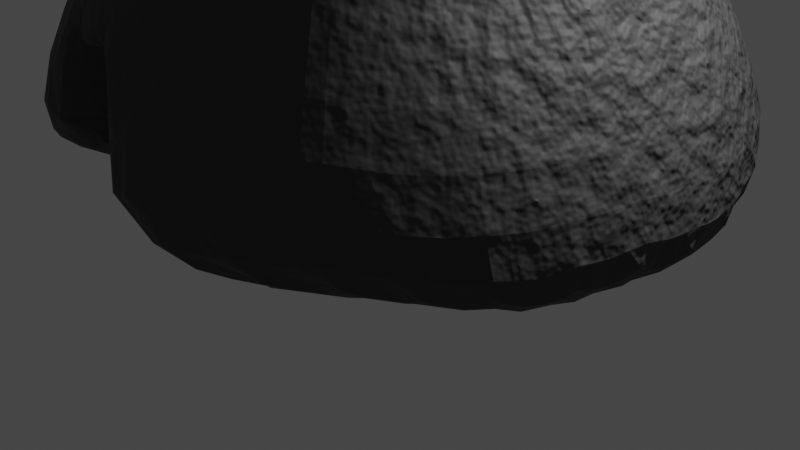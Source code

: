 # Source: smelter.blend  (saved by Blender 2.80.75; exported with 4.5.12 LTS)
import bpy
from mathutils import Matrix  # noqa: F401  (used for matrix-valued properties, if any)

bpy.ops.wm.read_factory_settings(use_empty=True)
scene = bpy.context.scene
scene.name = 'Scene'

# ---- collections
col_collection = bpy.data.collections.new('Collection'); scene.collection.children.link(col_collection)

# ---- materials (node trees are filled in below, after node groups)
mat_material_001 = bpy.data.materials.new('Material.001')
mat_material_001.use_transparent_shadow = False

# ---- material node trees
mat_material_001.use_nodes = True; mat_material_001.node_tree.nodes.clear()
_N = mat_material_001.node_tree.nodes; _L = mat_material_001.node_tree.links
n0 = _N.new('ShaderNodeBsdfPrincipled'); n0.name = 'Principled BSDF'; n0.location = (269, 287)
n0.distribution = 'GGX'
n0.subsurface_method = 'BURLEY'
n0.inputs[2].default_value = 0.7091
n0.inputs[3].default_value = 1.45
n0.inputs[27].default_value = (0.0, 0.0, 0.0, 1.0)
n0.inputs[28].default_value = 1.0
n1 = _N.new('ShaderNodeTexNoise'); n1.name = 'Noise Texture'; n1.location = (-191, 276)
n2 = _N.new('ShaderNodeTexCoord'); n2.name = 'Texture Coordinate'; n2.location = (-364, 174)
n3 = _N.new('ShaderNodeValToRGB'); n3.name = 'ColorRamp'; n3.location = (-11, 304)
while len(n3.color_ramp.elements) > 1: n3.color_ramp.elements.remove(n3.color_ramp.elements[-1])
n3.color_ramp.elements[0].position = 0.0; n3.color_ramp.elements[0].color = (0.2276, 0.2276, 0.2276, 1.0)
_e = n3.color_ramp.elements.new(0.3273); _e.color = (0.07709, 0.07709, 0.07709, 1.0)
_e = n3.color_ramp.elements.new(0.6773); _e.color = (0.03292, 0.03292, 0.03292, 1.0)
_e = n3.color_ramp.elements.new(1.0); _e.color = (0.005064, 0.005064, 0.005064, 1.0)
n4 = _N.new('ShaderNodeOutputMaterial'); n4.name = 'Material Output'; n4.location = (584, 291)
n5 = _N.new('ShaderNodeTexNoise'); n5.name = 'Noise Texture.001'; n5.location = (-197, 60)
n6 = _N.new('ShaderNodeValToRGB'); n6.name = 'ColorRamp.001'; n6.location = (-12, 26)
while len(n6.color_ramp.elements) > 1: n6.color_ramp.elements.remove(n6.color_ramp.elements[-1])
n6.color_ramp.elements[0].position = 0.0; n6.color_ramp.elements[0].color = (0.1085, 0.1085, 0.1085, 1.0)
_e = n6.color_ramp.elements.new(0.1818); _e.color = (0.04892, 0.04892, 0.04892, 1.0)
_e = n6.color_ramp.elements.new(0.6636); _e.color = (0.04892, 0.04892, 0.04892, 1.0)
_e = n6.color_ramp.elements.new(1.0); _e.color = (0.01671, 0.01671, 0.01671, 1.0)
_L.new(n0.outputs[0], n4.inputs[0])
_L.new(n2.outputs[3], n1.inputs[0])
_L.new(n2.outputs[3], n5.inputs[0])
_L.new(n3.outputs[0], n4.inputs[2])
_L.new(n6.outputs[0], n0.inputs[0])
_L.new(n5.outputs[1], n6.inputs[0])
_L.new(n1.outputs[1], n3.inputs[0])
n4.is_active_output = True

# ---- world
world_world = bpy.data.worlds.new('World'); scene.world = world_world
world_world.use_nodes = True; world_world.node_tree.nodes.clear()
_N = world_world.node_tree.nodes; _L = world_world.node_tree.links
n0 = _N.new('ShaderNodeOutputWorld'); n0.name = 'World Output'; n0.location = (300, 300)
n1 = _N.new('ShaderNodeBackground'); n1.name = 'Background'; n1.location = (10, 300)
n1.inputs[0].default_value = (0.05088, 0.05088, 0.05088, 1.0)
_L.new(n1.outputs[0], n0.inputs[0])
n0.is_active_output = True
world_world.color = (0.05088, 0.05088, 0.05088)
world_world.use_sun_shadow = False
world_world.sun_shadow_jitter_overblur = 0.0

# ---- cameras
cam_camera = bpy.data.cameras.new('Camera')
cam_camera.clip_end = 100.0
cam_camera.ortho_scale = 7.314

# ---- lights
light_light = bpy.data.lights.new('Light', 'POINT')
light_light.transmission_factor = 0.0
light_light.energy = 1000.0
light_light.shadow_soft_size = 0.1
light_light.shadow_maximum_resolution = 0.006
light_light.use_absolute_resolution = True

# ---- meshes
me_cylinder = bpy.data.meshes.new('Cylinder')
me_cylinder.from_pydata([(0.1164, 3.84, -1.042), (-2.357e-07, 2.985, 1.0), (-0.07687, -3.179, 0.5466), (0.5823, 2.927, 0.9231), (1.47, 3.283, -1.0), (1.142, 2.758, 1.0), (2.111, 3.027, -0.7828), (1.658, 2.482, 1.0), (2.716, 2.716, -1.0), (2.1, 2.061, 1.083), (3.193, 2.134, -1.0), (2.482, 1.658, 1.0), (3.419, 1.616, -0.867), (2.758, 1.142, 1.0), (3.767, 0.7492, -1.0), (2.927, 0.5823, 1.0), (3.84, -5.195e-07, -1.0), (2.915, 0.1169, 0.9221), (3.705, -0.664, -0.8545), (2.927, -0.5823, 1.0), (3.548, -1.47, -1.0), (2.758, -1.142, 1.0), (3.193, -2.134, -1.0), (2.552, -1.655, 0.9995), (2.685, -2.626, -1.001), (2.111, -2.111, 1.0), (2.115, -3.127, -0.8633), (1.69, -2.429, 1.104), (1.47, -3.548, -1.0), (0.9799, -2.757, 1.016), (0.7492, -3.767, -1.0), (0.5823, -2.927, 1.0), (-0.1024, -3.856, -1.044), (-1.208e-06, -2.985, 1.0), (-0.514, -2.927, 0.9902), (-1.158, -3.548, -1.0), (-1.142, -2.758, 1.0), (-2.134, -3.193, -1.0), (-1.658, -2.482, 1.0), (-2.612, -2.855, -0.8786), (-2.144, -2.165, 0.8915), (-3.193, -2.134, -1.0), (-2.423, -1.535, 1.241), (-3.497, -1.452, -0.8662), (-2.758, -1.142, 1.0), (-3.767, -0.7492, -1.0), (-2.926, -0.5729, 1.0), (-3.84, 2.899e-06, -1.0), (-3.583, -0.003059, 1.377), (-3.703, 0.5933, -0.9856), (-3.952, 0.4768, 0.915), (-3.548, 1.375, -1.0), (-3.355, 1.018, 1.251), (-3.193, 2.134, -1.0), (-2.482, 1.658, 1.0), (-2.755, 2.499, -0.9421), (-2.111, 2.111, 1.0), (-2.134, 3.193, -1.0), (-1.658, 2.482, 1.0), (-1.47, 3.415, -0.9212), (-1.091, 2.708, 1.031), (-0.7492, 3.767, -1.0), (-0.5823, 2.927, 1.0), (-1.997e-07, 2.336, 2.12), (0.4557, 2.291, 2.12), (0.7947, 2.178, 2.175), (1.298, 1.942, 2.12), (1.574, 1.678, 2.147), (1.942, 1.298, 2.12), (2.158, 0.8938, 2.12), (2.291, 0.4557, 2.12), (2.336, -2.043e-07, 2.12), (2.291, -0.4557, 2.12), (2.109, -0.7963, 2.19), (1.785, -1.297, 2.137), (1.652, -1.652, 2.12), (1.298, -1.942, 2.12), (0.8938, -2.158, 2.12), (0.4538, -2.227, 2.251), (-9.608e-07, -2.336, 2.12), (-0.4557, -2.291, 2.12), (-1.089, -2.231, 1.989), (-1.298, -1.942, 2.12), (-1.652, -1.652, 2.12), (-1.942, -1.298, 2.12), (-2.158, -0.8938, 2.12), (-2.291, -0.4557, 2.12), (-2.278, 0.06826, 2.05), (-2.293, 0.4275, 1.964), (-2.158, 0.7768, 1.97), (-1.942, 1.298, 2.12), (-1.652, 1.652, 2.12), (-1.298, 1.942, 2.12), (-0.9443, 2.207, 2.09), (-0.402, 2.414, 1.889), (-0.1087, 1.726, 4.12), (0.3591, 1.805, 4.049), (0.7838, 1.716, 3.957), (1.023, 1.53, 4.049), (1.301, 1.301, 4.049), (1.53, 1.023, 4.049), (1.7, 0.7043, 4.049), (1.805, 0.3591, 4.049), (1.84, -1.006e-07, 4.049), (1.805, -0.3591, 4.049), (1.7, -0.7043, 4.049), (1.514, -1.03, 4.034), (1.301, -1.301, 4.049), (1.023, -1.53, 4.049), (0.6295, -1.694, 4.028), (0.296, -1.771, 4.059), (-6.752e-07, -1.84, 4.049), (-0.3591, -1.805, 4.049), (-0.7043, -1.7, 4.049), (-1.006, -1.544, 4.02), (-1.444, -1.28, 4.019), (-1.53, -1.023, 4.049), (-1.54, -0.732, 4.079), (-1.805, -0.3591, 4.049), (-1.782, 0.1354, 4.061), (-1.805, 0.3591, 4.049), (-1.677, 0.7425, 4.061), (-1.53, 1.023, 4.049), (-1.218, 1.294, 3.96), (-1.02, 1.381, 4.072), (-0.7043, 1.7, 4.049), (-0.3591, 1.805, 4.049), (0.004921, 1.397, 6.355), (0.2502, 1.258, 6.393), (0.4907, 1.185, 6.393), (0.5939, 1.081, 6.34), (0.9067, 0.9067, 6.393), (0.9136, 0.6677, 6.385), (1.185, 0.4907, 6.393), (1.258, 0.2502, 6.393), (1.282, -0.06532, 6.393), (1.308, -0.2282, 6.393), (1.185, -0.4907, 6.393), (1.066, -0.7124, 6.393), (0.8219, -0.909, 6.381), (0.7124, -1.066, 6.393), (0.4907, -1.185, 6.393), (0.2641, -1.148, 6.358), (-7.15e-07, -1.282, 6.393), (-0.2969, -1.346, 6.416), (-0.4907, -1.185, 6.393), (-0.5898, -1.085, 6.418), (-0.9067, -0.9067, 6.393), (-1.066, -0.7124, 6.393), (-1.167, -0.4506, 6.382), (-1.258, -0.2502, 6.393), (-1.282, 1.158e-06, 6.393), (-1.258, 0.2502, 6.393), (-1.185, 0.4907, 6.393), (-1.183, 0.7543, 6.361), (-0.8992, 0.8894, 6.4), (-0.7124, 1.066, 6.393), (-0.4907, 1.185, 6.393), (-0.2962, 1.207, 6.405), (-0.9119, -0.9003, 6.393), (-0.2464, 0.8191, 0.9163), (-1.221, 0.2936, 6.387), (0.3842, 3.703, 0.1358), (0.7475, 2.877, 1.0), (0.3939, 2.956, 0.7684), (-0.8038, -2.86, 1.0), (1.035, 2.834, 0.8069), (-0.2176, -2.963, 1.0), (1.22, 2.946, 0.5233), (1.232, 3.305, -0.2174), (-0.1802, -3.388, -0.164), (-1.571e-06, -3.8, -0.9052), (-0.5742, -2.985, 0.7443), (-1.081, -2.848, 0.7726), (-1.167, -2.889, -0.03867), (-1.201, -3.499, -0.8744), (-0.1283, 0.6489, 5.772), (0.1058, -0.5274, 5.655), (-0.4017, -0.3933, 5.679), (-0.5092, 0.11, 5.635), (0.4761, 0.4789, 5.787), (0.5634, -0.1086, 5.688), (0.772, 0.7755, 0.7178), (-0.5961, -0.5552, 0.8624), (0.4929, -0.6539, 0.6559), (-0.5348, -0.5041, 2.382), (-0.2101, 0.7668, 2.408), (-0.3896, 0.2561, 0.2921)], [], [(2, 168, 169, 4, 32, 171, 170), (175, 35, 0, 162, 164, 160, 187, 183, 173, 174), (4, 169, 168, 166, 5, 7, 6), (6, 7, 9, 8), (8, 9, 11, 10), (10, 11, 13, 12), (12, 13, 15, 14), (14, 15, 17, 16), (16, 17, 19, 18), (18, 19, 21, 20), (20, 21, 23, 22), (22, 23, 25, 24), (24, 25, 27, 26), (26, 27, 29, 28), (28, 29, 31, 30), (30, 31, 33, 2, 170, 171, 32), (35, 175, 174, 173, 36, 38, 37), (37, 38, 40, 39), (39, 40, 42, 41), (41, 42, 44, 43), (43, 44, 46, 45), (45, 46, 48, 47), (47, 48, 50, 49), (49, 50, 52, 51), (51, 52, 54, 53), (53, 54, 56, 55), (55, 56, 58, 57), (57, 58, 60, 59), (15, 13, 69, 70), (59, 60, 62, 61), (61, 62, 1, 162, 0), (167, 2, 33), (68, 67, 99, 100), (33, 31, 78, 79), (182, 160, 187, 183, 184), (7, 5, 65, 66), (25, 23, 74, 75), (42, 40, 83, 84), (60, 58, 92, 93), (17, 15, 70, 71), (34, 167, 33, 79, 80), (9, 7, 66, 67), (27, 25, 75, 76), (44, 42, 84, 85), (62, 60, 93, 94), (19, 17, 71, 72), (36, 165, 34, 80, 81), (54, 52, 89, 90), (11, 9, 67, 68), (29, 27, 76, 77), (46, 44, 85, 86), (3, 164, 1, 63, 64), (1, 62, 94, 63), (21, 19, 72, 73), (38, 36, 81, 82), (56, 54, 90, 91), (13, 11, 68, 69), (31, 29, 77, 78), (48, 46, 86, 87), (5, 163, 3, 64, 65), (23, 21, 73, 74), (40, 38, 82, 83), (58, 56, 91, 92), (103, 102, 134, 135), (63, 94, 126, 95), (82, 81, 113, 114), (69, 68, 100, 101), (83, 82, 114, 115), (70, 69, 101, 102), (84, 83, 115, 116), (71, 70, 102, 103), (85, 84, 116, 117), (72, 71, 103, 104), (86, 85, 117, 118), (73, 72, 104, 105), (87, 86, 118, 119), (74, 73, 105, 106), (88, 87, 119, 120), (75, 74, 106, 107), (89, 88, 120, 121), (76, 75, 107, 108), (90, 89, 121, 122), (77, 76, 108, 109), (64, 63, 95, 96), (91, 90, 122, 123), (78, 77, 109, 110), (65, 64, 96, 97), (92, 91, 123, 124), (79, 78, 110, 111), (66, 65, 97, 98), (93, 92, 124, 125), (80, 79, 111, 112), (67, 66, 98, 99), (94, 93, 125, 126), (81, 80, 112, 113), (128, 127, 158, 176, 180, 131, 130, 129), (117, 116, 148, 149), (104, 103, 135, 136), (118, 117, 149, 150), (105, 104, 136, 137), (119, 118, 150, 151), (106, 105, 137, 138), (120, 119, 151, 152), (107, 106, 138, 139), (121, 120, 152, 161, 153), (108, 107, 139, 140), (122, 121, 153, 154), (109, 108, 140, 141), (96, 95, 127, 128), (123, 122, 154, 155), (110, 109, 141, 142), (97, 96, 128, 129), (124, 123, 155, 156), (111, 110, 142, 143), (98, 97, 129, 130), (125, 124, 156, 157), (112, 111, 143, 144), (99, 98, 130, 131), (126, 125, 157, 158), (113, 112, 144, 145), (100, 99, 131, 132), (95, 126, 158, 127), (114, 113, 145, 146), (101, 100, 132, 133), (115, 114, 146, 147), (102, 101, 133, 134), (116, 115, 147, 159, 148), (131, 180, 181, 136, 135, 134, 133, 132), (136, 181, 177, 142, 141, 140, 139, 138, 137), (183, 185, 178, 177, 184), (142, 177, 178, 159, 147, 146, 145, 144, 143), (184, 177, 181, 180, 182), (2, 184, 182, 166, 168), (164, 162, 1), (166, 163, 5), (172, 167, 34), (173, 165, 36), (165, 172, 34), (3, 163, 166, 182, 160, 164), (4, 6, 8, 10, 12, 14, 16, 18, 20, 22, 24, 26, 28, 30, 32), (35, 37, 39, 41, 43, 45, 47, 49, 51, 53, 55, 57, 59, 61, 0), (183, 184, 2, 167, 172, 165, 173), (87, 185, 183, 48), (179, 176, 158, 157, 156, 155, 154, 153, 161), (182, 180, 176, 186, 160), (178, 179, 161, 152, 151, 150, 149, 148, 159), (88, 89, 186, 185, 87), (185, 186, 176, 179, 178), (89, 52, 160, 186), (52, 50, 187, 160), (187, 50, 48, 183)])
_uv = me_cylinder.uv_layers.new(name='UVMap')
_uv.uv.foreach_set('vector', [0.5, 0.8866, 0.9375, 0.8808, 0.9375, 0.5389, 0.9375, 0.5, 0.5, 0.5, 0.5, 0.5237, 0.5, 0.7066, 0.4375, 0.5291, 0.4375, 0.5, 0.0, 0.5, 1.0, 0.5423, 0.984, 1.0, 0.7828, 0.9791, 0.7298, 0.9736, 0.6534, 0.9656, 0.4375, 0.9431, 0.4375, 0.7172, 0.9375, 0.5, 0.9375, 0.5389, 0.9375, 0.8808, 0.9375, 0.9517, 0.9375, 1.0, 0.9062, 1.0, 0.9062, 0.5, 0.9062, 0.5, 0.9062, 1.0, 0.875, 1.0, 0.875, 0.5, 0.875, 0.5, 0.875, 1.0, 0.8438, 1.0, 0.8438, 0.5, 0.8438, 0.5, 0.8438, 1.0, 0.8125, 1.0, 0.8125, 0.5, 0.8125, 0.5, 0.8125, 1.0, 0.7812, 1.0, 0.7812, 0.5, 0.7812, 0.5, 0.7812, 1.0, 0.75, 1.0, 0.75, 0.5, 0.75, 0.5, 0.75, 1.0, 0.7188, 1.0, 0.7188, 0.5, 0.7188, 0.5, 0.7188, 1.0, 0.6875, 1.0, 0.6875, 0.5, 0.6875, 0.5, 0.6875, 1.0, 0.6562, 1.0, 0.6562, 0.5, 0.6562, 0.5, 0.6562, 1.0, 0.625, 1.0, 0.625, 0.5, 0.625, 0.5, 0.625, 1.0, 0.5938, 1.0, 0.5938, 0.5, 0.5938, 0.5, 0.5938, 1.0, 0.5625, 1.0, 0.5625, 0.5, 0.5625, 0.5, 0.5625, 1.0, 0.5312, 1.0, 0.5312, 0.5, 0.5312, 0.5, 0.5312, 1.0, 0.5, 1.0, 0.5, 0.8866, 0.5, 0.7066, 0.5, 0.5237, 0.5, 0.5, 0.4375, 0.5, 0.4375, 0.5291, 0.4375, 0.7172, 0.4375, 0.9431, 0.4375, 1.0, 0.4062, 1.0, 0.4062, 0.5, 0.4062, 0.5, 0.4062, 1.0, 0.375, 1.0, 0.375, 0.5, 0.375, 0.5, 0.375, 1.0, 0.3438, 1.0, 0.3438, 0.5, 0.3438, 0.5, 0.3438, 1.0, 0.3125, 1.0, 0.3125, 0.5, 0.3125, 0.5, 0.3125, 1.0, 0.2812, 1.0, 0.2812, 0.5, 0.2812, 0.5, 0.2812, 1.0, 0.25, 1.0, 0.25, 0.5, 0.25, 0.5, 0.25, 1.0, 0.2188, 1.0, 0.2188, 0.5, 0.2188, 0.5, 0.2188, 1.0, 0.1875, 1.0, 0.1875, 0.5, 0.1875, 0.5, 0.1875, 1.0, 0.1562, 1.0, 0.1562, 0.5, 0.1562, 0.5, 0.1562, 1.0, 0.125, 1.0, 0.125, 0.5, 0.125, 0.5, 0.125, 1.0, 0.09375, 1.0, 0.09375, 0.5, 0.09375, 0.5, 0.09375, 1.0, 0.0625, 1.0, 0.0625, 0.5, 0.7812, 1.0, 0.8125, 1.0, 0.8125, 1.0, 0.7812, 1.0, 0.0625, 0.5, 0.0625, 1.0, 0.03125, 1.0, 0.03125, 0.5, 0.03125, 0.5, 0.03125, 1.0, 0.0, 1.0, 0.0, 0.5423, 0.0, 0.5, 0.4883, 1.0, 0.5, 0.8866, 0.5, 1.0, 0.8438, 1.0, 0.875, 1.0, 0.875, 1.0, 0.8438, 1.0, 0.5, 1.0, 0.5312, 1.0, 0.5312, 1.0, 0.5, 1.0, 0.0, 0.0, 0.0, 0.0, 0.0, 0.0, 0.0, 0.0, 0.0, 0.0, 0.9062, 1.0, 0.9375, 1.0, 0.9375, 1.0, 0.9062, 1.0, 0.625, 1.0, 0.6562, 1.0, 0.6562, 1.0, 0.625, 1.0, 0.3438, 1.0, 0.375, 1.0, 0.375, 1.0, 0.3438, 1.0, 0.0625, 1.0, 0.09375, 1.0, 0.09375, 1.0, 0.0625, 1.0, 0.75, 1.0, 0.7812, 1.0, 0.7812, 1.0, 0.75, 1.0, 0.4688, 1.0, 0.4883, 1.0, 0.5, 1.0, 0.5, 1.0, 0.4688, 1.0, 0.875, 1.0, 0.9062, 1.0, 0.9062, 1.0, 0.875, 1.0, 0.5938, 1.0, 0.625, 1.0, 0.625, 1.0, 0.5938, 1.0, 0.3125, 1.0, 0.3438, 1.0, 0.3438, 1.0, 0.3125, 1.0, 0.03125, 1.0, 0.0625, 1.0, 0.0625, 1.0, 0.03125, 1.0, 0.7188, 1.0, 0.75, 1.0, 0.75, 1.0, 0.7188, 1.0, 0.4375, 1.0, 0.4564, 1.0, 0.4688, 1.0, 0.4688, 1.0, 0.4375, 1.0, 0.1562, 1.0, 0.1875, 1.0, 0.1875, 1.0, 0.1562, 1.0, 0.8438, 1.0, 0.875, 1.0, 0.875, 1.0, 0.8438, 1.0, 0.5625, 1.0, 0.5938, 1.0, 0.5938, 1.0, 0.5625, 1.0, 0.2812, 1.0, 0.3125, 1.0, 0.3125, 1.0, 0.2812, 1.0, 0.9688, 1.0, 0.984, 1.0, 1.0, 1.0, 1.0, 1.0, 0.9688, 1.0, 0.0, 1.0, 0.03125, 1.0, 0.03125, 1.0, 0.0, 1.0, 0.6875, 1.0, 0.7188, 1.0, 0.7188, 1.0, 0.6875, 1.0, 0.4062, 1.0, 0.4375, 1.0, 0.4375, 1.0, 0.4062, 1.0, 0.125, 1.0, 0.1562, 1.0, 0.1562, 1.0, 0.125, 1.0, 0.8125, 1.0, 0.8438, 1.0, 0.8438, 1.0, 0.8125, 1.0, 0.5312, 1.0, 0.5625, 1.0, 0.5625, 1.0, 0.5312, 1.0, 0.25, 1.0, 0.2812, 1.0, 0.2812, 1.0, 0.25, 1.0, 0.9375, 1.0, 0.9595, 1.0, 0.9688, 1.0, 0.9688, 1.0, 0.9375, 1.0, 0.6562, 1.0, 0.6875, 1.0, 0.6875, 1.0, 0.6562, 1.0, 0.375, 1.0, 0.4062, 1.0, 0.4062, 1.0, 0.375, 1.0, 0.09375, 1.0, 0.125, 1.0, 0.125, 1.0, 0.09375, 1.0, 0.75, 1.0, 0.7812, 1.0, 0.7812, 1.0, 0.75, 1.0, 0.0, 1.0, 0.03125, 1.0, 0.03125, 1.0, 0.0, 1.0, 0.4062, 1.0, 0.4375, 1.0, 0.4375, 1.0, 0.4062, 1.0, 0.8125, 1.0, 0.8438, 1.0, 0.8438, 1.0, 0.8125, 1.0, 0.375, 1.0, 0.4062, 1.0, 0.4062, 1.0, 0.375, 1.0, 0.7812, 1.0, 0.8125, 1.0, 0.8125, 1.0, 0.7812, 1.0, 0.3438, 1.0, 0.375, 1.0, 0.375, 1.0, 0.3438, 1.0, 0.75, 1.0, 0.7812, 1.0, 0.7812, 1.0, 0.75, 1.0, 0.3125, 1.0, 0.3438, 1.0, 0.3438, 1.0, 0.3125, 1.0, 0.7188, 1.0, 0.75, 1.0, 0.75, 1.0, 0.7188, 1.0, 0.2812, 1.0, 0.3125, 1.0, 0.3125, 1.0, 0.2812, 1.0, 0.6875, 1.0, 0.7188, 1.0, 0.7188, 1.0, 0.6875, 1.0, 0.25, 1.0, 0.2812, 1.0, 0.2812, 1.0, 0.25, 1.0, 0.6562, 1.0, 0.6875, 1.0, 0.6875, 1.0, 0.6562, 1.0, 0.2188, 1.0, 0.25, 1.0, 0.25, 1.0, 0.2188, 1.0, 0.625, 1.0, 0.6562, 1.0, 0.6562, 1.0, 0.625, 1.0, 0.1875, 1.0, 0.2188, 1.0, 0.2188, 1.0, 0.1875, 1.0, 0.5938, 1.0, 0.625, 1.0, 0.625, 1.0, 0.5938, 1.0, 0.1562, 1.0, 0.1875, 1.0, 0.1875, 1.0, 0.1562, 1.0, 0.5625, 1.0, 0.5938, 1.0, 0.5938, 1.0, 0.5625, 1.0, 0.9688, 1.0, 1.0, 1.0, 1.0, 1.0, 0.9688, 1.0, 0.125, 1.0, 0.1562, 1.0, 0.1562, 1.0, 0.125, 1.0, 0.5312, 1.0, 0.5625, 1.0, 0.5625, 1.0, 0.5312, 1.0, 0.9375, 1.0, 0.9688, 1.0, 0.9688, 1.0, 0.9375, 1.0, 0.09375, 1.0, 0.125, 1.0, 0.125, 1.0, 0.09375, 1.0, 0.5, 1.0, 0.5312, 1.0, 0.5312, 1.0, 0.5, 1.0, 0.9062, 1.0, 0.9375, 1.0, 0.9375, 1.0, 0.9062, 1.0, 0.0625, 1.0, 0.09375, 1.0, 0.09375, 1.0, 0.0625, 1.0, 0.4688, 1.0, 0.5, 1.0, 0.5, 1.0, 0.4688, 1.0, 0.875, 1.0, 0.9062, 1.0, 0.9062, 1.0, 0.875, 1.0, 0.03125, 1.0, 0.0625, 1.0, 0.0625, 1.0, 0.03125, 1.0, 0.4375, 1.0, 0.4688, 1.0, 0.4688, 1.0, 0.4375, 1.0, 0.2968, 0.4854, 0.25, 0.49, 0.2032, 0.4854, 0.226, 0.3715, 0.3391, 0.3396, 0.4197, 0.4197, 0.3833, 0.4496, 0.3418, 0.4717, 0.3125, 1.0, 0.3438, 1.0, 0.3438, 1.0, 0.3125, 1.0, 0.7188, 1.0, 0.75, 1.0, 0.75, 1.0, 0.7188, 1.0, 0.2812, 1.0, 0.3125, 1.0, 0.3125, 1.0, 0.2812, 1.0, 0.6875, 1.0, 0.7188, 1.0, 0.7188, 1.0, 0.6875, 1.0, 0.25, 1.0, 0.2812, 1.0, 0.2812, 1.0, 0.25, 1.0, 0.6562, 1.0, 0.6875, 1.0, 0.6875, 1.0, 0.6562, 1.0, 0.2188, 1.0, 0.25, 1.0, 0.25, 1.0, 0.2188, 1.0, 0.625, 1.0, 0.6562, 1.0, 0.6562, 1.0, 0.625, 1.0, 0.1875, 1.0, 0.2188, 1.0, 0.2188, 1.0, 0.2172, 1.0, 0.1875, 1.0, 0.5938, 1.0, 0.625, 1.0, 0.625, 1.0, 0.5938, 1.0, 0.1562, 1.0, 0.1875, 1.0, 0.1875, 1.0, 0.1562, 1.0, 0.5625, 1.0, 0.5938, 1.0, 0.5938, 1.0, 0.5625, 1.0, 0.9688, 1.0, 1.0, 1.0, 1.0, 1.0, 0.9688, 1.0, 0.125, 1.0, 0.1562, 1.0, 0.1562, 1.0, 0.125, 1.0, 0.5312, 1.0, 0.5625, 1.0, 0.5625, 1.0, 0.5312, 1.0, 0.9375, 1.0, 0.9688, 1.0, 0.9688, 1.0, 0.9375, 1.0, 0.09375, 1.0, 0.125, 1.0, 0.125, 1.0, 0.09375, 1.0, 0.5, 1.0, 0.5312, 1.0, 0.5312, 1.0, 0.5, 1.0, 0.9062, 1.0, 0.9375, 1.0, 0.9375, 1.0, 0.9062, 1.0, 0.0625, 1.0, 0.09375, 1.0, 0.09375, 1.0, 0.0625, 1.0, 0.4688, 1.0, 0.5, 1.0, 0.5, 1.0, 0.4688, 1.0, 0.875, 1.0, 0.9062, 1.0, 0.9062, 1.0, 0.875, 1.0, 0.03125, 1.0, 0.0625, 1.0, 0.0625, 1.0, 0.03125, 1.0, 0.4375, 1.0, 0.4688, 1.0, 0.4688, 1.0, 0.4375, 1.0, 0.8438, 1.0, 0.875, 1.0, 0.875, 1.0, 0.8438, 1.0, 0.0, 1.0, 0.03125, 1.0, 0.03125, 1.0, 0.0, 1.0, 0.4062, 1.0, 0.4375, 1.0, 0.4375, 1.0, 0.4062, 1.0, 0.8125, 1.0, 0.8438, 1.0, 0.8438, 1.0, 0.8125, 1.0, 0.375, 1.0, 0.4062, 1.0, 0.4062, 1.0, 0.375, 1.0, 0.7812, 1.0, 0.8125, 1.0, 0.8125, 1.0, 0.7812, 1.0, 0.3438, 1.0, 0.375, 1.0, 0.375, 1.0, 0.374, 1.0, 0.3438, 1.0, 0.4197, 0.4197, 0.3391, 0.3396, 0.3554, 0.2297, 0.4854, 0.2032, 0.49, 0.25, 0.4854, 0.2968, 0.4717, 0.3418, 0.4496, 0.3833, 0.4854, 0.2032, 0.3554, 0.2297, 0.2698, 0.1513, 0.2968, 0.01461, 0.3418, 0.02827, 0.3833, 0.05045, 0.4197, 0.08029, 0.4496, 0.1167, 0.4717, 0.1582, 0.6534, 0.9656, 0.5024, 0.7167, 0.1748, 0.1764, 0.2698, 0.1513, 0.6837, 0.914, 0.2968, 0.01461, 0.2698, 0.1513, 0.1748, 0.1764, 0.07931, 0.0815, 0.08029, 0.08029, 0.1167, 0.05045, 0.1582, 0.02827, 0.2032, 0.01461, 0.25, 0.01, 0.6837, 0.914, 0.2698, 0.1513, 0.3554, 0.2297, 0.3391, 0.3396, 0.7877, 0.9294, 0.5, 0.8866, 0.6837, 0.914, 0.7877, 0.9294, 0.9375, 0.9517, 0.9375, 0.8808, 0.984, 1.0, 1.0, 0.5423, 1.0, 1.0, 0.9375, 0.9517, 0.9595, 1.0, 0.9375, 1.0, 0.4688, 0.9657, 0.4883, 1.0, 0.4688, 1.0, 0.4375, 0.9431, 0.4564, 1.0, 0.4375, 1.0, 0.4564, 1.0, 0.4688, 0.9657, 0.4688, 1.0, 0.9688, 1.0, 0.9595, 1.0, 0.9375, 0.9517, 0.7877, 0.9294, 0.7828, 0.9791, 0.984, 1.0, 0.9375, 0.5, 0.9062, 0.5, 0.875, 0.5, 0.8438, 0.5, 0.8125, 0.5, 0.7812, 0.5, 0.75, 0.5, 0.7188, 0.5, 0.6875, 0.5, 0.6562, 0.5, 0.625, 0.5, 0.5938, 0.5, 0.5625, 0.5, 0.5312, 0.5, 0.5, 0.5, 0.4375, 0.5, 0.4062, 0.5, 0.375, 0.5, 0.3438, 0.5, 0.3125, 0.5, 0.2812, 0.5, 0.25, 0.5, 0.2188, 0.5, 0.1875, 0.5, 0.1562, 0.5, 0.125, 0.5, 0.09375, 0.5, 0.0625, 0.5, 0.03125, 0.5, 0.0, 0.5, 0.6534, 0.9656, 0.6837, 0.914, 0.5, 0.8866, 0.4883, 1.0, 0.4688, 0.9657, 0.4564, 1.0, 0.4375, 0.9431, 0.25, 1.0, 0.5024, 0.7167, 0.6534, 0.9656, 0.25, 1.0, 0.1547, 0.2706, 0.226, 0.3715, 0.2032, 0.4854, 0.1582, 0.4717, 0.1167, 0.4496, 0.08029, 0.4197, 0.05045, 0.3833, 0.02827, 0.3418, 0.01527, 0.299, 0.7877, 0.9294, 0.3391, 0.3396, 0.226, 0.3715, 0.6118, 0.7924, 0.7828, 0.9791, 0.1748, 0.1764, 0.1547, 0.2706, 0.01527, 0.299, 0.01461, 0.2968, 0.01, 0.25, 0.01461, 0.2032, 0.02827, 0.1582, 0.05045, 0.1167, 0.07931, 0.0815, 0.2188, 1.0, 0.1875, 1.0, 0.6118, 0.7924, 0.5024, 0.7167, 0.25, 1.0, 0.5024, 0.7167, 0.6118, 0.7924, 0.226, 0.3715, 0.1547, 0.2706, 0.1748, 0.1764, 0.1875, 1.0, 0.1875, 1.0, 0.7828, 0.9791, 0.6118, 0.7924, 0.0, 0.0, 0.0, 0.0, 0.0, 0.0, 0.0, 0.0, 0.0, 0.0, 0.0, 0.0, 0.0, 0.0, 0.0, 0.0])
me_cylinder.materials.append(mat_material_001)
me_cylinder.use_remesh_preserve_volume = False
me_cylinder.use_remesh_preserve_attributes = False
me_cylinder.use_mirror_vertex_groups = False
me_cylinder.update()

# ---- objects
ob_light = bpy.data.objects.new('Light', light_light)
ob_camera = bpy.data.objects.new('Camera', cam_camera)
ob_cylinder = bpy.data.objects.new('Cylinder', me_cylinder)

# ---- transforms, parenting, visibility, modifiers, constraints
ob_light.location = (4.076, 1.005, 5.904)
ob_light.rotation_euler = (0.6503, 0.05522, 1.866)
ob_light.lock_rotations_4d = False
ob_light.empty_display_type = 'ARROWS'
ob_light.color = (0.0, 0.0, 0.0, 0.0)
ob_light.lineart.crease_threshold = 0.0
ob_camera.location = (7.359, -6.926, 4.958)
ob_camera.rotation_euler = (1.109, 0.0, 0.8149)
ob_camera.lock_rotations_4d = False
ob_camera.empty_display_type = 'ARROWS'
ob_camera.color = (0.0, 0.0, 0.0, 0.0)
ob_camera.display_type = 'WIRE'
ob_camera.lineart.crease_threshold = 0.0
ob_cylinder.location = (0.0, 0.0, 1.432)
ob_cylinder.lineart.crease_threshold = 0.0
_m = ob_cylinder.modifiers.new('Subdivision', 'SUBSURF')
_m.uv_smooth = 'PRESERVE_CORNERS'
_m.show_only_control_edges = False

# ---- collection membership
col_collection.objects.link(ob_light)
col_collection.objects.link(ob_camera)
col_collection.objects.link(ob_cylinder)

# ---- scene / render settings (as saved in the file)
scene.camera = ob_camera
scene.frame_start = 1; scene.frame_end = 250; scene.frame_set(1)
scene.render.engine = 'BLENDER_EEVEE_NEXT'
scene.cycles.use_denoising = False
scene.cycles.samples = 128
scene.cycles.sampling_pattern = 'TABULATED_SOBOL'
scene.cycles.use_adaptive_sampling = False
scene.cycles.use_light_tree = False
scene.view_settings.view_transform = 'Filmic'
bpy.context.view_layer.update()
